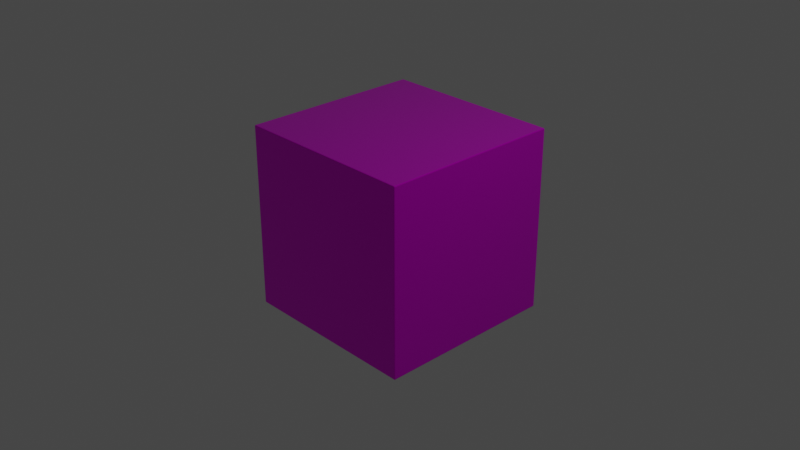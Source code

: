 # Source: dice.blend  (saved by Blender 3.3.6; exported with 4.5.12 LTS)
import bpy
from mathutils import Matrix  # noqa: F401  (used for matrix-valued properties, if any)

bpy.ops.wm.read_factory_settings(use_empty=True)
scene = bpy.context.scene
scene.name = 'Scene'

# ---- collections
col_collection = bpy.data.collections.new('Collection'); scene.collection.children.link(col_collection)

# ---- images (referenced by path relative to the original .blend; pixels are not part of the script)
import os
ASSET_DIR = os.environ.get("B2B_ASSET_DIR", "")  # directory of the original .blend (textures are referenced by path, not embedded)
HERE = os.path.dirname(os.path.abspath(__file__))  # packed textures are extracted next to this script under _unpacked/

def load_image(name, relpath, width, height, colorspace="sRGB"):
    """Load a texture the original file referenced (path relative to the .blend, or extracted next to this script)."""
    p = next((c for c in (os.path.join(HERE, relpath), os.path.join(ASSET_DIR, relpath)) if relpath and os.path.exists(c)), "")
    if p:
        img = bpy.data.images.load(p, check_existing=True)
        img.name = name
    else:  # same state as the original file: an image datablock whose file is absent (Cycles renders it pink)
        img = bpy.data.images.new(name, width, height)
        img.source = "FILE"
        img.filepath = "//" + (relpath or name)
    img.colorspace_settings.name = colorspace
    return img
img_dice_png = load_image('dice.png', 'dice.png', 1024, 1024, 'sRGB')

# ---- materials (node trees are filled in below, after node groups)
mat_material = bpy.data.materials.new('Material')
mat_material.alpha_threshold = 0.0
mat_material.use_transparent_shadow = False
mat_material.roughness = 0.5
mat_material.line_color = (0.0, 0.0, 0.0, 1.0)

# ---- material node trees
mat_material.use_nodes = True; mat_material.node_tree.nodes.clear()
_N = mat_material.node_tree.nodes; _L = mat_material.node_tree.links
n0 = _N.new('ShaderNodeOutputMaterial'); n0.name = 'Material Output'; n0.location = (300, 300)
n1 = _N.new('ShaderNodeBsdfPrincipled'); n1.name = 'Principled BSDF'; n1.location = (10, 300)
n1.distribution = 'GGX'
n1.subsurface_method = 'RANDOM_WALK_SKIN'
n1.inputs[1].default_value = 0.8327
n1.inputs[2].default_value = 0.2055
n1.inputs[3].default_value = 1.45
n1.inputs[27].default_value = (0.0, 0.0, 0.0, 1.0)
n1.inputs[28].default_value = 1.0
n2 = _N.new('ShaderNodeTexImage'); n2.name = 'Image Texture'; n2.location = (-280, 275)
n2.image = img_dice_png
_L.new(n1.outputs[0], n0.inputs[0])
_L.new(n2.outputs[0], n1.inputs[0])
n0.is_active_output = True

# ---- world
world_world = bpy.data.worlds.new('World'); scene.world = world_world
world_world.use_nodes = True; world_world.node_tree.nodes.clear()
_N = world_world.node_tree.nodes; _L = world_world.node_tree.links
n0 = _N.new('ShaderNodeOutputWorld'); n0.name = 'World Output'; n0.location = (300, 300)
n1 = _N.new('ShaderNodeBackground'); n1.name = 'Background'; n1.location = (10, 300)
n1.inputs[0].default_value = (0.05088, 0.05088, 0.05088, 1.0)
_L.new(n1.outputs[0], n0.inputs[0])
n0.is_active_output = True
world_world.color = (0.05088, 0.05088, 0.05088)
world_world.use_sun_shadow = False
world_world.sun_shadow_jitter_overblur = 0.0

# ---- cameras
cam_camera = bpy.data.cameras.new('Camera')
cam_camera.clip_end = 100.0
cam_camera.ortho_scale = 7.314

# ---- lights
light_light = bpy.data.lights.new('Light', 'POINT')
light_light.transmission_factor = 0.0
light_light.energy = 1000.0
light_light.shadow_soft_size = 0.1
light_light.shadow_maximum_resolution = 0.006
light_light.use_absolute_resolution = True

# ---- meshes
me_cube = bpy.data.meshes.new('Cube')
me_cube.from_pydata([(0.99, 1.0, 0.99), (0.99, 0.99, 1.0), (1.0, 0.99, 0.99), (0.99, 0.9971, 0.9971), (0.9958, 0.9958, 0.9958), (0.9971, 0.99, 0.9971), (0.9971, 0.9971, 0.99), (0.99, 0.99, -1.0), (0.99, 1.0, -0.99), (1.0, 0.99, -0.99), (0.99, 0.9971, -0.9971), (0.9958, 0.9958, -0.9958), (0.9971, 0.9971, -0.99), (0.9971, 0.99, -0.9971), (1.0, -0.99, 0.99), (0.99, -0.99, 1.0), (0.99, -1.0, 0.99), (0.9971, -0.99, 0.9971), (0.9958, -0.9958, 0.9958), (0.99, -0.9971, 0.9971), (0.9971, -0.9971, 0.99), (1.0, -0.99, -0.99), (0.99, -1.0, -0.99), (0.99, -0.99, -1.0), (0.9971, -0.9971, -0.99), (0.9958, -0.9958, -0.9958), (0.99, -0.9971, -0.9971), (0.9971, -0.99, -0.9971), (-0.99, 1.0, 0.99), (-1.0, 0.99, 0.99), (-0.99, 0.99, 1.0), (-0.9971, 0.9971, 0.99), (-0.9958, 0.9958, 0.9958), (-0.9971, 0.99, 0.9971), (-0.99, 0.9971, 0.9971), (-1.0, 0.99, -0.99), (-0.99, 1.0, -0.99), (-0.99, 0.99, -1.0), (-0.9971, 0.9971, -0.99), (-0.9958, 0.9958, -0.9958), (-0.99, 0.9971, -0.9971), (-0.9971, 0.99, -0.9971), (-1.0, -0.99, 0.99), (-0.99, -1.0, 0.99), (-0.99, -0.99, 1.0), (-0.9971, -0.9971, 0.99), (-0.9958, -0.9958, 0.9958), (-0.99, -0.9971, 0.9971), (-0.9971, -0.99, 0.9971), (-0.99, -0.99, -1.0), (-0.99, -1.0, -0.99), (-1.0, -0.99, -0.99), (-0.99, -0.9971, -0.9971), (-0.9958, -0.9958, -0.9958), (-0.9971, -0.9971, -0.99), (-0.9971, -0.99, -0.9971)], [], [(37, 7, 23, 49), (51, 42, 29, 35), (22, 16, 43, 50), (1, 30, 44, 15), (9, 2, 14, 21), (0, 3, 4, 6), (1, 5, 4, 3), (2, 6, 4, 5), (7, 10, 11, 13), (8, 12, 11, 10), (9, 13, 11, 12), (14, 17, 18, 20), (15, 19, 18, 17), (16, 20, 18, 19), (21, 24, 25, 27), (22, 26, 25, 24), (23, 27, 25, 26), (28, 31, 32, 34), (29, 33, 32, 31), (30, 34, 32, 33), (35, 38, 39, 41), (36, 40, 39, 38), (37, 41, 39, 40), (42, 45, 46, 48), (43, 47, 46, 45), (44, 48, 46, 47), (49, 52, 53, 55), (50, 54, 53, 52), (51, 55, 53, 54), (37, 49, 55, 41), (41, 55, 51, 35), (7, 37, 40, 10), (10, 40, 36, 8), (2, 9, 12, 6), (6, 12, 8, 0), (50, 43, 45, 54), (54, 45, 42, 51), (16, 22, 24, 20), (20, 24, 21, 14), (28, 36, 38, 31), (31, 38, 35, 29), (15, 44, 47, 19), (19, 47, 43, 16), (1, 15, 17, 5), (5, 17, 14, 2), (49, 23, 26, 52), (52, 26, 22, 50), (44, 30, 33, 48), (48, 33, 29, 42), (30, 1, 3, 34), (34, 3, 0, 28), (23, 7, 13, 27), (27, 13, 9, 21), (36, 28, 0, 8)])
_uv = me_cube.uv_layers.new(name='UVMap')
_uv.uv.foreach_set('vector', [0.2645, 0.5879, 0.426, 0.5879, 0.426, 0.4251, 0.2645, 0.4251, 0.426, 0.2662, 0.426, 0.4251, 0.5883, 0.4251, 0.5883, 0.2662, 0.5883, 0.4251, 0.5883, 0.5879, 0.426, 0.5879, 0.426, 0.4251, 0.7509, 0.5879, 0.5883, 0.5879, 0.5883, 0.4251, 0.7509, 0.4251, 0.5883, 0.5879, 0.5883, 0.7484, 0.426, 0.7484, 0.426, 0.5879, 0.5883, 0.2645, 0.5883, 0.2654, 0.5883, 0.2654, 0.5883, 0.2645, 0.7509, 0.5879, 0.7517, 0.5879, 0.7517, 0.5879, 0.7509, 0.5879, 0.5883, 0.7484, 0.5883, 0.7484, 0.5883, 0.7488, 0.5883, 0.7492, 0.426, 0.5879, 0.426, 0.5879, 0.426, 0.5879, 0.426, 0.5879, 0.5883, 0.105, 0.5883, 0.105, 0.5883, 0.1045, 0.5883, 0.1042, 0.5883, 0.5879, 0.5883, 0.5879, 0.5883, 0.5879, 0.5883, 0.5879, 0.426, 0.7484, 0.426, 0.7492, 0.426, 0.7492, 0.426, 0.7484, 0.7509, 0.4251, 0.7509, 0.4251, 0.7513, 0.4251, 0.7517, 0.4251, 0.5883, 0.5879, 0.5883, 0.5879, 0.5883, 0.5879, 0.5883, 0.5879, 0.426, 0.5879, 0.426, 0.5879, 0.426, 0.5879, 0.426, 0.5879, 0.5883, 0.4251, 0.5883, 0.4251, 0.5883, 0.4251, 0.5883, 0.4251, 0.426, 0.4251, 0.426, 0.4251, 0.426, 0.4251, 0.426, 0.4251, 0.426, 0.2645, 0.426, 0.2645, 0.426, 0.265, 0.426, 0.2654, 0.5883, 0.4251, 0.5883, 0.4251, 0.5883, 0.4251, 0.5883, 0.4251, 0.5883, 0.5879, 0.5883, 0.5879, 0.5883, 0.5879, 0.5883, 0.5879, 0.5883, 0.2662, 0.5883, 0.2662, 0.5883, 0.2658, 0.5883, 0.2654, 0.426, 0.105, 0.426, 0.1042, 0.426, 0.1042, 0.426, 0.105, 0.2645, 0.5879, 0.2637, 0.5879, 0.2637, 0.5879, 0.2645, 0.5879, 0.426, 0.4251, 0.426, 0.4251, 0.426, 0.4251, 0.426, 0.4251, 0.426, 0.5879, 0.426, 0.5879, 0.426, 0.5879, 0.426, 0.5879, 0.5883, 0.4251, 0.5883, 0.4251, 0.5883, 0.4251, 0.5883, 0.4251, 0.2645, 0.4251, 0.2645, 0.4251, 0.2641, 0.4251, 0.2637, 0.4251, 0.426, 0.4251, 0.426, 0.4251, 0.426, 0.4251, 0.426, 0.4251, 0.426, 0.2662, 0.426, 0.2654, 0.426, 0.2654, 0.426, 0.2662, 0.2645, 0.5879, 0.2645, 0.4251, 0.2637, 0.4251, 0.2637, 0.5879, 0.5883, 0.2654, 0.426, 0.2654, 0.426, 0.2662, 0.5883, 0.2662, 0.426, 0.5879, 0.2645, 0.5879, 0.2645, 0.5879, 0.426, 0.5879, 0.5883, 0.1042, 0.426, 0.1042, 0.426, 0.105, 0.5883, 0.105, 0.5883, 0.7484, 0.5883, 0.5879, 0.5883, 0.5879, 0.5883, 0.7484, 0.5883, 0.2645, 0.5883, 0.105, 0.5883, 0.105, 0.5883, 0.2645, 0.426, 0.4251, 0.426, 0.5879, 0.426, 0.5879, 0.426, 0.4251, 0.426, 0.2662, 0.426, 0.4251, 0.426, 0.4251, 0.426, 0.2662, 0.5883, 0.5879, 0.5883, 0.4251, 0.5883, 0.4251, 0.5883, 0.5879, 0.426, 0.7484, 0.426, 0.5879, 0.426, 0.5879, 0.426, 0.7484, 0.426, 0.2645, 0.426, 0.105, 0.426, 0.105, 0.426, 0.2645, 0.5883, 0.4251, 0.5883, 0.2662, 0.5883, 0.2662, 0.5883, 0.4251, 0.7509, 0.4251, 0.5883, 0.4251, 0.5883, 0.4251, 0.7509, 0.4251, 0.5883, 0.5879, 0.426, 0.5879, 0.426, 0.5879, 0.5883, 0.5879, 0.7509, 0.5879, 0.7509, 0.4251, 0.7517, 0.4251, 0.7517, 0.5879, 0.5883, 0.7492, 0.426, 0.7492, 0.426, 0.7484, 0.5883, 0.7484, 0.2645, 0.4251, 0.426, 0.4251, 0.426, 0.4251, 0.2645, 0.4251, 0.426, 0.4251, 0.5883, 0.4251, 0.5883, 0.4251, 0.426, 0.4251, 0.5883, 0.4251, 0.5883, 0.5879, 0.5883, 0.5879, 0.5883, 0.4251, 0.426, 0.4251, 0.5883, 0.4251, 0.5883, 0.4251, 0.426, 0.4251, 0.5883, 0.5879, 0.7509, 0.5879, 0.7509, 0.5879, 0.5883, 0.5879, 0.426, 0.2654, 0.5883, 0.2654, 0.5883, 0.2645, 0.426, 0.2645, 0.426, 0.4251, 0.426, 0.5879, 0.426, 0.5879, 0.426, 0.4251, 0.426, 0.5879, 0.5883, 0.5879, 0.5883, 0.5879, 0.426, 0.5879, 0.426, 0.105, 0.426, 0.2645, 0.5883, 0.2645, 0.5883, 0.105])
me_cube.materials.append(mat_material)
me_cube.use_mirror_vertex_groups = False
me_cube.update()

# ---- objects
ob_cube = bpy.data.objects.new('Cube', me_cube)
ob_light = bpy.data.objects.new('Light', light_light)
ob_camera = bpy.data.objects.new('Camera', cam_camera)

# ---- transforms, parenting, visibility, modifiers, constraints
ob_cube.location = (0.0, 0.0, 0.0)
ob_cube.lock_rotations_4d = False
ob_cube.empty_display_type = 'ARROWS'
ob_cube.lineart.crease_threshold = 0.0
ob_light.location = (4.076, 1.005, 5.904)
ob_light.rotation_euler = (0.6503, 0.05522, 1.866)
ob_light.lock_rotations_4d = False
ob_light.empty_display_type = 'ARROWS'
ob_light.color = (0.0, 0.0, 0.0, 0.0)
ob_light.lineart.crease_threshold = 0.0
ob_camera.location = (7.359, -6.926, 4.958)
ob_camera.rotation_euler = (1.109, 0.0, 0.8149)
ob_camera.lock_rotations_4d = False
ob_camera.empty_display_type = 'ARROWS'
ob_camera.color = (0.0, 0.0, 0.0, 0.0)
ob_camera.display_type = 'WIRE'
ob_camera.lineart.crease_threshold = 0.0

# ---- collection membership
col_collection.objects.link(ob_cube)
col_collection.objects.link(ob_light)
col_collection.objects.link(ob_camera)

# ---- scene / render settings (as saved in the file)
scene.camera = ob_camera
scene.frame_start = 1; scene.frame_end = 250; scene.frame_set(1)
scene.render.engine = 'BLENDER_EEVEE_NEXT'
scene.cycles.sampling_pattern = 'TABULATED_SOBOL'
scene.cycles.use_light_tree = False
scene.view_settings.view_transform = 'Filmic'
bpy.context.view_layer.update()
